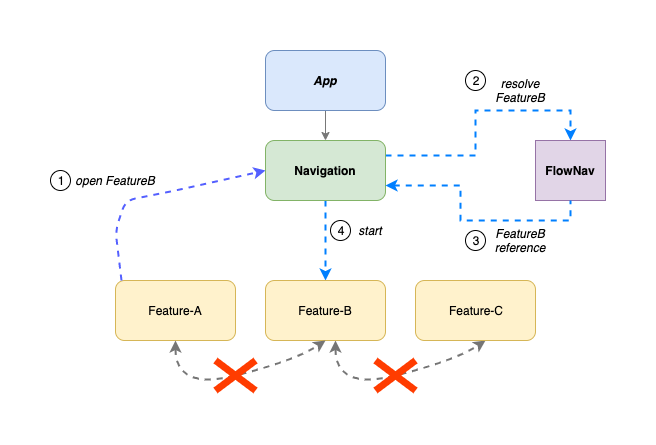

The diagram above was exported from draw.io. Its source (the exported page's mxGraphModel, read from the mxfile embedded in the PNG):
<mxGraphModel dx="1186" dy="726" grid="1" gridSize="10" guides="1" tooltips="1" connect="1" arrows="1" fold="1" page="1" pageScale="1" pageWidth="850" pageHeight="1100" math="0" shadow="0">
  <root>
    <mxCell id="0" />
    <mxCell id="1" parent="0" />
    <mxCell id="cXFo-qdbdg_wkRL8M03n-20" value="" style="curved=1;endArrow=classic;html=1;exitX=0.5;exitY=1;exitDx=0;exitDy=0;entryX=0.5;entryY=1;entryDx=0;entryDy=0;dashed=1;strokeWidth=2;strokeColor=#757575;startArrow=classic;startFill=1;" edge="1" parent="1">
      <mxGeometry width="50" height="50" relative="1" as="geometry">
        <mxPoint x="420" y="310" as="sourcePoint" />
        <mxPoint x="570" y="310" as="targetPoint" />
        <Array as="points">
          <mxPoint x="420" y="360" />
          <mxPoint x="540" y="330" />
        </Array>
      </mxGeometry>
    </mxCell>
    <mxCell id="cXFo-qdbdg_wkRL8M03n-9" style="edgeStyle=orthogonalEdgeStyle;rounded=0;orthogonalLoop=1;jettySize=auto;html=1;exitX=0.5;exitY=1;exitDx=0;exitDy=0;entryX=0.5;entryY=0;entryDx=0;entryDy=0;strokeColor=#787878;" edge="1" parent="1" source="cXFo-qdbdg_wkRL8M03n-1" target="cXFo-qdbdg_wkRL8M03n-2">
      <mxGeometry relative="1" as="geometry" />
    </mxCell>
    <mxCell id="cXFo-qdbdg_wkRL8M03n-1" value="App" style="rounded=1;whiteSpace=wrap;html=1;fillColor=#dae8fc;strokeColor=#6c8ebf;fontStyle=3" vertex="1" parent="1">
      <mxGeometry x="350" y="20" width="120" height="60" as="geometry" />
    </mxCell>
    <mxCell id="cXFo-qdbdg_wkRL8M03n-30" style="edgeStyle=orthogonalEdgeStyle;rounded=0;orthogonalLoop=1;jettySize=auto;html=1;exitX=1;exitY=0.25;exitDx=0;exitDy=0;entryX=0.5;entryY=0;entryDx=0;entryDy=0;dashed=1;startArrow=none;startFill=0;endArrow=classic;endFill=1;strokeColor=#007FFF;strokeWidth=2;fontColor=#787878;" edge="1" parent="1" source="cXFo-qdbdg_wkRL8M03n-2" target="cXFo-qdbdg_wkRL8M03n-25">
      <mxGeometry relative="1" as="geometry">
        <Array as="points">
          <mxPoint x="560" y="125" />
          <mxPoint x="560" y="80" />
          <mxPoint x="655" y="80" />
        </Array>
      </mxGeometry>
    </mxCell>
    <mxCell id="cXFo-qdbdg_wkRL8M03n-35" style="edgeStyle=orthogonalEdgeStyle;rounded=0;orthogonalLoop=1;jettySize=auto;html=1;exitX=0.5;exitY=1;exitDx=0;exitDy=0;entryX=0.5;entryY=0;entryDx=0;entryDy=0;dashed=1;startArrow=none;startFill=0;endArrow=classic;endFill=1;strokeColor=#007FFF;strokeWidth=2;fontColor=#787878;" edge="1" parent="1" source="cXFo-qdbdg_wkRL8M03n-2" target="cXFo-qdbdg_wkRL8M03n-4">
      <mxGeometry relative="1" as="geometry" />
    </mxCell>
    <mxCell id="cXFo-qdbdg_wkRL8M03n-2" value="Navigation" style="rounded=1;whiteSpace=wrap;html=1;fillColor=#d5e8d4;strokeColor=#82b366;fontStyle=1" vertex="1" parent="1">
      <mxGeometry x="350" y="110" width="120" height="60" as="geometry" />
    </mxCell>
    <mxCell id="cXFo-qdbdg_wkRL8M03n-3" value="Feature-A" style="rounded=1;whiteSpace=wrap;html=1;fillColor=#fff2cc;strokeColor=#d6b656;" vertex="1" parent="1">
      <mxGeometry x="200" y="250" width="120" height="60" as="geometry" />
    </mxCell>
    <mxCell id="cXFo-qdbdg_wkRL8M03n-4" value="Feature-B" style="rounded=1;whiteSpace=wrap;html=1;fillColor=#fff2cc;strokeColor=#d6b656;" vertex="1" parent="1">
      <mxGeometry x="350" y="250" width="120" height="60" as="geometry" />
    </mxCell>
    <mxCell id="cXFo-qdbdg_wkRL8M03n-5" value="Feature-C" style="rounded=1;whiteSpace=wrap;html=1;fillColor=#fff2cc;strokeColor=#d6b656;" vertex="1" parent="1">
      <mxGeometry x="500" y="250" width="120" height="60" as="geometry" />
    </mxCell>
    <mxCell id="cXFo-qdbdg_wkRL8M03n-15" value="" style="curved=1;endArrow=classic;html=1;exitX=0.5;exitY=1;exitDx=0;exitDy=0;entryX=0.5;entryY=1;entryDx=0;entryDy=0;dashed=1;strokeWidth=2;strokeColor=#757575;startArrow=classic;startFill=1;" edge="1" parent="1" source="cXFo-qdbdg_wkRL8M03n-3" target="cXFo-qdbdg_wkRL8M03n-4">
      <mxGeometry width="50" height="50" relative="1" as="geometry">
        <mxPoint x="260" y="330" as="sourcePoint" />
        <mxPoint x="390" y="320" as="targetPoint" />
        <Array as="points">
          <mxPoint x="260" y="360" />
          <mxPoint x="380" y="330" />
        </Array>
      </mxGeometry>
    </mxCell>
    <mxCell id="cXFo-qdbdg_wkRL8M03n-16" value="" style="endArrow=none;html=1;strokeColor=#FF3C00;strokeWidth=7;" edge="1" parent="1">
      <mxGeometry width="50" height="50" relative="1" as="geometry">
        <mxPoint x="300" y="360" as="sourcePoint" />
        <mxPoint x="340" y="330" as="targetPoint" />
      </mxGeometry>
    </mxCell>
    <mxCell id="cXFo-qdbdg_wkRL8M03n-17" value="" style="endArrow=none;html=1;strokeColor=#FF3C00;strokeWidth=7;" edge="1" parent="1">
      <mxGeometry width="50" height="50" relative="1" as="geometry">
        <mxPoint x="340" y="360" as="sourcePoint" />
        <mxPoint x="300" y="330" as="targetPoint" />
      </mxGeometry>
    </mxCell>
    <mxCell id="cXFo-qdbdg_wkRL8M03n-18" value="" style="endArrow=none;html=1;strokeColor=#FF3C00;strokeWidth=7;" edge="1" parent="1">
      <mxGeometry width="50" height="50" relative="1" as="geometry">
        <mxPoint x="460" y="360" as="sourcePoint" />
        <mxPoint x="500" y="330" as="targetPoint" />
      </mxGeometry>
    </mxCell>
    <mxCell id="cXFo-qdbdg_wkRL8M03n-19" value="" style="endArrow=none;html=1;strokeColor=#FF3C00;strokeWidth=7;" edge="1" parent="1">
      <mxGeometry width="50" height="50" relative="1" as="geometry">
        <mxPoint x="500" y="360" as="sourcePoint" />
        <mxPoint x="460" y="330" as="targetPoint" />
      </mxGeometry>
    </mxCell>
    <mxCell id="cXFo-qdbdg_wkRL8M03n-22" value="" style="endArrow=classic;dashed=1;html=1;strokeColor=#5460FF;strokeWidth=2;entryX=0;entryY=0.5;entryDx=0;entryDy=0;exitX=0.05;exitY=0;exitDx=0;exitDy=0;endFill=1;exitPerimeter=0;" edge="1" parent="1" source="cXFo-qdbdg_wkRL8M03n-3" target="cXFo-qdbdg_wkRL8M03n-2">
      <mxGeometry width="50" height="50" relative="1" as="geometry">
        <mxPoint x="180" y="180" as="sourcePoint" />
        <mxPoint x="230" y="130" as="targetPoint" />
        <Array as="points">
          <mxPoint x="200" y="200" />
          <mxPoint x="210" y="170" />
          <mxPoint x="260" y="160" />
        </Array>
      </mxGeometry>
    </mxCell>
    <mxCell id="cXFo-qdbdg_wkRL8M03n-23" value="open FeatureB" style="text;html=1;strokeColor=none;fillColor=none;align=center;verticalAlign=middle;whiteSpace=wrap;rounded=0;fontStyle=2" vertex="1" parent="1">
      <mxGeometry x="155" y="140" width="90" height="20" as="geometry" />
    </mxCell>
    <mxCell id="cXFo-qdbdg_wkRL8M03n-25" value="&lt;b&gt;&lt;font color=&quot;#000000&quot;&gt;FlowNav&lt;/font&gt;&lt;/b&gt;" style="rounded=0;whiteSpace=wrap;html=1;fillColor=#e1d5e7;strokeColor=#9673a6;" vertex="1" parent="1">
      <mxGeometry x="620" y="110" width="70" height="60" as="geometry" />
    </mxCell>
    <mxCell id="cXFo-qdbdg_wkRL8M03n-27" value="&lt;font color=&quot;#000000&quot;&gt;1&lt;/font&gt;" style="ellipse;whiteSpace=wrap;html=1;aspect=fixed;fontColor=#787878;" vertex="1" parent="1">
      <mxGeometry x="135" y="140" width="20" height="20" as="geometry" />
    </mxCell>
    <mxCell id="cXFo-qdbdg_wkRL8M03n-28" style="edgeStyle=orthogonalEdgeStyle;rounded=0;orthogonalLoop=1;jettySize=auto;html=1;exitX=1;exitY=0.75;exitDx=0;exitDy=0;startArrow=classic;startFill=1;endArrow=none;endFill=0;strokeColor=#007FFF;strokeWidth=2;fontColor=#787878;dashed=1;entryX=0.5;entryY=1;entryDx=0;entryDy=0;" edge="1" parent="1" source="cXFo-qdbdg_wkRL8M03n-2" target="cXFo-qdbdg_wkRL8M03n-25">
      <mxGeometry relative="1" as="geometry">
        <mxPoint x="480" y="150" as="sourcePoint" />
        <mxPoint x="620" y="150" as="targetPoint" />
      </mxGeometry>
    </mxCell>
    <mxCell id="cXFo-qdbdg_wkRL8M03n-29" value="resolve FeatureB" style="text;html=1;strokeColor=none;fillColor=none;align=center;verticalAlign=middle;whiteSpace=wrap;rounded=0;fontStyle=2" vertex="1" parent="1">
      <mxGeometry x="560" y="50" width="90" height="20" as="geometry" />
    </mxCell>
    <mxCell id="cXFo-qdbdg_wkRL8M03n-32" value="&lt;font color=&quot;#000000&quot;&gt;2&lt;/font&gt;" style="ellipse;whiteSpace=wrap;html=1;aspect=fixed;fontColor=#787878;" vertex="1" parent="1">
      <mxGeometry x="550" y="40" width="20" height="20" as="geometry" />
    </mxCell>
    <mxCell id="cXFo-qdbdg_wkRL8M03n-33" value="&lt;font color=&quot;#000000&quot;&gt;3&lt;/font&gt;" style="ellipse;whiteSpace=wrap;html=1;aspect=fixed;fontColor=#787878;" vertex="1" parent="1">
      <mxGeometry x="550" y="200" width="20" height="20" as="geometry" />
    </mxCell>
    <mxCell id="cXFo-qdbdg_wkRL8M03n-34" value="FeatureB reference" style="text;html=1;strokeColor=none;fillColor=none;align=center;verticalAlign=middle;whiteSpace=wrap;rounded=0;fontStyle=2" vertex="1" parent="1">
      <mxGeometry x="560" y="200" width="90" height="20" as="geometry" />
    </mxCell>
    <mxCell id="cXFo-qdbdg_wkRL8M03n-36" value="start" style="text;html=1;strokeColor=none;fillColor=none;align=center;verticalAlign=middle;whiteSpace=wrap;rounded=0;fontStyle=2" vertex="1" parent="1">
      <mxGeometry x="410" y="190" width="90" height="20" as="geometry" />
    </mxCell>
    <mxCell id="cXFo-qdbdg_wkRL8M03n-37" value="&lt;font color=&quot;#000000&quot;&gt;4&lt;/font&gt;" style="ellipse;whiteSpace=wrap;html=1;aspect=fixed;fontColor=#787878;" vertex="1" parent="1">
      <mxGeometry x="415" y="190" width="20" height="20" as="geometry" />
    </mxCell>
  </root>
</mxGraphModel>